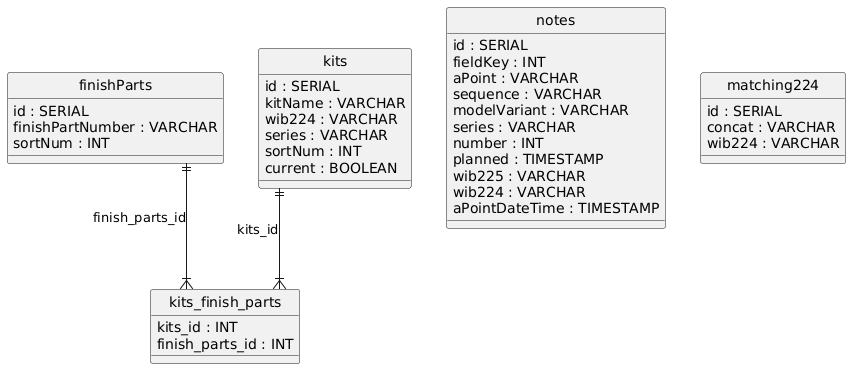

The diagram above was rendered by PlantUML. Its source (embedded in the PNG):
@startuml
hide circle
skinparam linetype ortho

entity "finishParts" as finishParts {
  id : SERIAL
  finishPartNumber : VARCHAR
  sortNum : INT
}

entity "kits" as kits {
  id : SERIAL
  kitName : VARCHAR
  wib224 : VARCHAR
  series : VARCHAR
  sortNum : INT
  current : BOOLEAN
}

entity "kits_finish_parts" as kits_finish_parts {
  kits_id : INT
  finish_parts_id : INT
}

entity "notes" as notes {
  id : SERIAL
  fieldKey : INT
  aPoint : VARCHAR
  sequence : VARCHAR
  modelVariant : VARCHAR
  series : VARCHAR
  number : INT
  planned : TIMESTAMP
  wib225 : VARCHAR
  wib224 : VARCHAR
  aPointDateTime : TIMESTAMP
}

entity "matching224" as matching224 {
  id : SERIAL
  concat : VARCHAR
  wib224 : VARCHAR
}

kits ||--|{ kits_finish_parts : "kits_id"
finishParts ||--|{ kits_finish_parts : "finish_parts_id"
@enduml